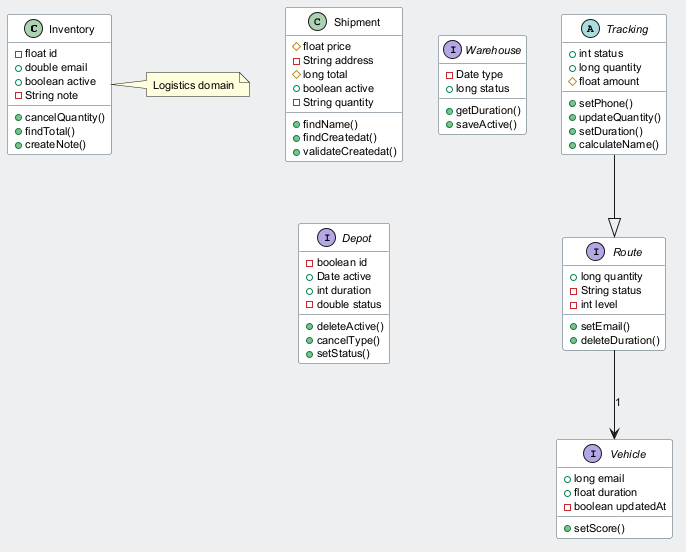

The diagram above was rendered by PlantUML. Its source (embedded in the PNG):
@startuml
skinparam backgroundColor #ECEFF1
skinparam classBackgroundColor #FFFFFF
skinparam classBorderColor #455A64
skinparam defaultFontSize 11
class Inventory {
  -float id
  +double email
  +boolean active
  -String note
  +cancelQuantity()
  +findTotal()
  +createNote()
}
interface Vehicle {
  +long email
  +float duration
  -boolean updatedAt
  +setScore()
}
class Shipment {
  #float price
  -String address
  #long total
  +boolean active
  -String quantity
  +findName()
  +findCreatedat()
  +validateCreatedat()
}
interface Warehouse {
  -Date type
  +long status
  +getDuration()
  +saveActive()
}
interface Route {
  +long quantity
  -String status
  -int level
  +setEmail()
  +deleteDuration()
}
abstract class Tracking {
  +int status
  +long quantity
  #float amount
  +setPhone()
  +updateQuantity()
  +setDuration()
  +calculateName()
}
interface Depot {
  -boolean id
  +Date active
  +int duration
  -double status
  +deleteActive()
  +cancelType()
  +setStatus()
}
Tracking --|> Route
Route --> Vehicle : "1"
note right of Inventory : Logistics domain
@enduml